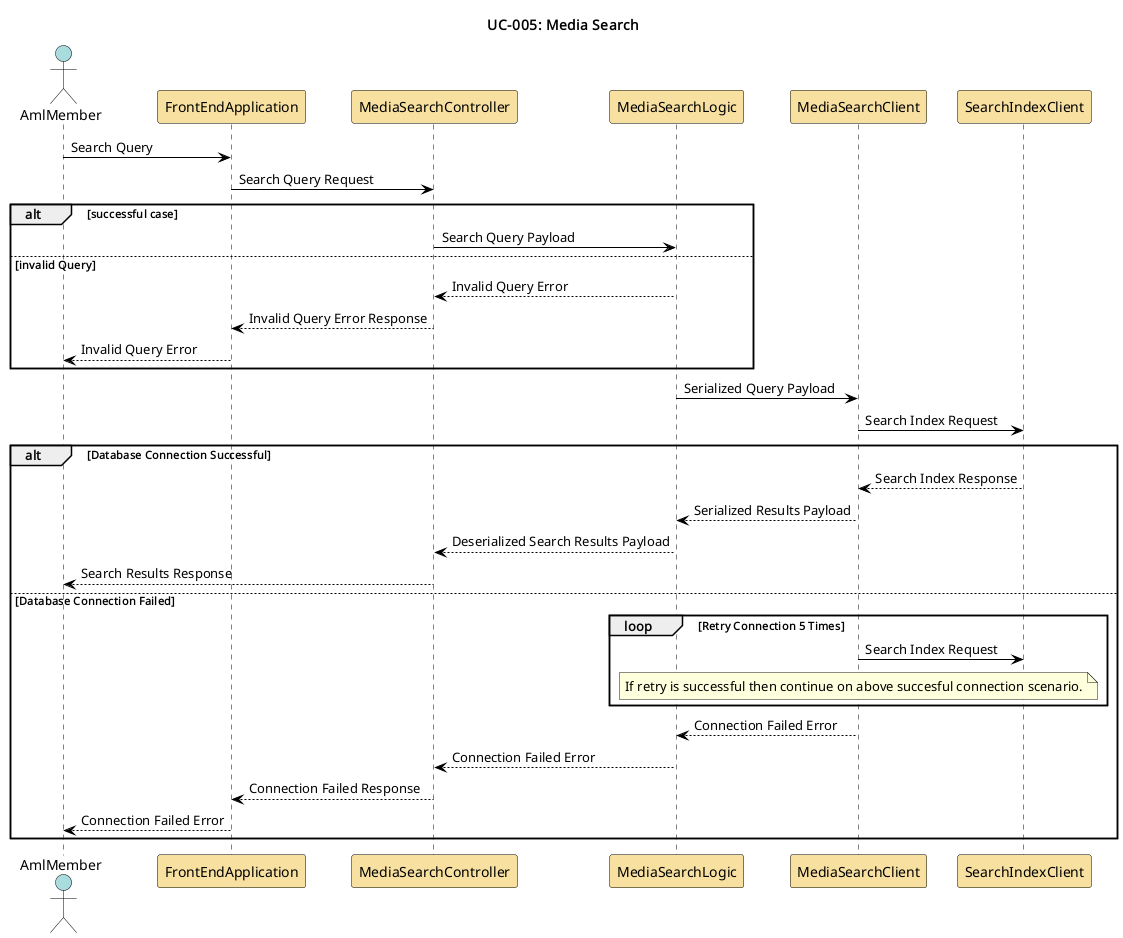

The diagram above was rendered by PlantUML. Its source (embedded in the PNG):
@startuml media-search

skinparam sequence {
    ActorBorderColor Black
    ActorBackgroundColor #A9DCDF
    ParticipantBorderColor Black
    ParticipantBackgroundColor #F8E1A0
    LifeLineBorderColor Black
    LifeLineBackgroundColor White
    NoteBorderColor Black
    NoteBackgroundColor #FEFECE
    ArrowColor Black
    ArrowThickness 1
    ActivationBorderColor Black
    ActivationBackgroundColor #B3E2CD
}

title UC-005: Media Search

actor AmlMember as aml_member
participant FrontEndApplication as front_end
participant MediaSearchController as media_search_controller
participant MediaSearchLogic as media_search_logic
participant MediaSearchClient as media_search_client
participant SearchIndexClient as media_search_index

aml_member -> front_end: Search Query
front_end -> media_search_controller: Search Query Request
alt successful case
    media_search_controller -> media_search_logic: Search Query Payload
else invalid Query
    media_search_logic --> media_search_controller: Invalid Query Error
    media_search_controller --> front_end: Invalid Query Error Response
    front_end --> aml_member: Invalid Query Error
end
media_search_logic -> media_search_client: Serialized Query Payload
media_search_client -> media_search_index: Search Index Request
alt Database Connection Successful
    media_search_index --> media_search_client: Search Index Response
    media_search_client --> media_search_logic: Serialized Results Payload
    media_search_logic --> media_search_controller: Deserialized Search Results Payload
    media_search_controller --> aml_member: Search Results Response
else Database Connection Failed
    loop Retry Connection 5 Times
    media_search_client -> media_search_index: Search Index Request
    note over media_search_client
    If retry is successful then continue on above succesful connection scenario.
    end note
    end
    media_search_client --> media_search_logic: Connection Failed Error
    media_search_logic --> media_search_controller: Connection Failed Error
    media_search_controller --> front_end: Connection Failed Response
    front_end --> aml_member: Connection Failed Error
end

@enduml